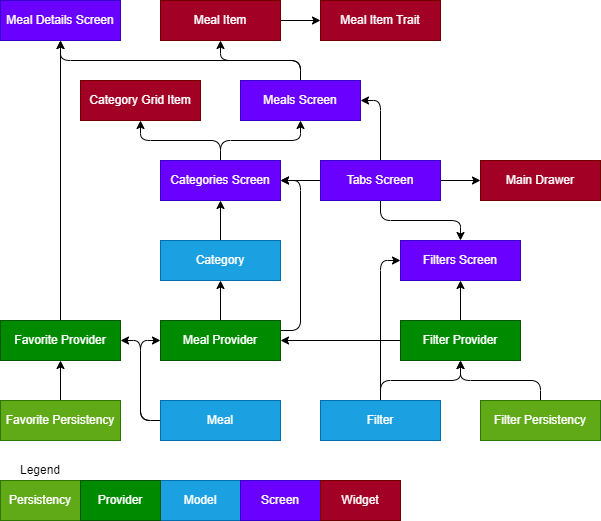

The diagram above was exported from draw.io. Its source (the exported page's mxGraphModel, read from the mxfile embedded in the PNG):
<mxGraphModel dx="799" dy="719" grid="1" gridSize="10" guides="1" tooltips="1" connect="1" arrows="1" fold="1" page="1" pageScale="1" pageWidth="1169" pageHeight="827" math="0" shadow="0">
  <root>
    <mxCell id="0" />
    <mxCell id="1" parent="0" />
    <mxCell id="22" style="edgeStyle=orthogonalEdgeStyle;html=1;exitX=0.5;exitY=0;exitDx=0;exitDy=0;entryX=0.5;entryY=1;entryDx=0;entryDy=0;" parent="1" source="2" target="8" edge="1">
      <mxGeometry relative="1" as="geometry" />
    </mxCell>
    <mxCell id="41" style="edgeStyle=orthogonalEdgeStyle;html=1;exitX=0.5;exitY=0;exitDx=0;exitDy=0;entryX=0;entryY=0.5;entryDx=0;entryDy=0;" parent="1" source="2" target="11" edge="1">
      <mxGeometry relative="1" as="geometry" />
    </mxCell>
    <mxCell id="2" value="Filter" style="whiteSpace=wrap;html=1;fillColor=#1ba1e2;fontColor=#ffffff;strokeColor=#006EAF;" parent="1" vertex="1">
      <mxGeometry x="360" y="680" width="120" height="40" as="geometry" />
    </mxCell>
    <mxCell id="37" style="edgeStyle=orthogonalEdgeStyle;html=1;exitX=0.5;exitY=0;exitDx=0;exitDy=0;entryX=0.5;entryY=1;entryDx=0;entryDy=0;" parent="1" source="3" target="10" edge="1">
      <mxGeometry relative="1" as="geometry" />
    </mxCell>
    <mxCell id="3" value="Category" style="whiteSpace=wrap;html=1;fillColor=#1ba1e2;fontColor=#ffffff;strokeColor=#006EAF;" parent="1" vertex="1">
      <mxGeometry x="200" y="520" width="120" height="40" as="geometry" />
    </mxCell>
    <mxCell id="28" style="edgeStyle=orthogonalEdgeStyle;html=1;exitX=0;exitY=0.5;exitDx=0;exitDy=0;entryX=0;entryY=0.5;entryDx=0;entryDy=0;" parent="1" source="4" target="9" edge="1">
      <mxGeometry relative="1" as="geometry">
        <Array as="points">
          <mxPoint x="180" y="700" />
          <mxPoint x="180" y="620" />
        </Array>
      </mxGeometry>
    </mxCell>
    <mxCell id="30" style="edgeStyle=orthogonalEdgeStyle;html=1;exitX=0;exitY=0.5;exitDx=0;exitDy=0;entryX=1;entryY=0.5;entryDx=0;entryDy=0;" parent="1" source="4" target="7" edge="1">
      <mxGeometry relative="1" as="geometry" />
    </mxCell>
    <mxCell id="4" value="Meal" style="whiteSpace=wrap;html=1;fillColor=#1ba1e2;fontColor=#ffffff;strokeColor=#006EAF;" parent="1" vertex="1">
      <mxGeometry x="200" y="680" width="120" height="40" as="geometry" />
    </mxCell>
    <mxCell id="20" style="edgeStyle=orthogonalEdgeStyle;html=1;exitX=0.5;exitY=0;exitDx=0;exitDy=0;entryX=0.5;entryY=1;entryDx=0;entryDy=0;" parent="1" source="5" target="7" edge="1">
      <mxGeometry relative="1" as="geometry" />
    </mxCell>
    <mxCell id="5" value="Favorite Persistency" style="whiteSpace=wrap;html=1;fillColor=#60a917;fontColor=#ffffff;strokeColor=#2D7600;" parent="1" vertex="1">
      <mxGeometry x="40" y="680" width="120" height="40" as="geometry" />
    </mxCell>
    <mxCell id="19" style="edgeStyle=orthogonalEdgeStyle;html=1;exitX=0.5;exitY=0;exitDx=0;exitDy=0;entryX=0.5;entryY=1;entryDx=0;entryDy=0;" parent="1" source="6" target="8" edge="1">
      <mxGeometry relative="1" as="geometry" />
    </mxCell>
    <mxCell id="6" value="Filter Persistency" style="whiteSpace=wrap;html=1;fillColor=#60a917;fontColor=#ffffff;strokeColor=#2D7600;" parent="1" vertex="1">
      <mxGeometry x="520" y="680" width="120" height="40" as="geometry" />
    </mxCell>
    <mxCell id="51" style="edgeStyle=orthogonalEdgeStyle;html=1;exitX=0.5;exitY=0;exitDx=0;exitDy=0;" edge="1" parent="1" source="7">
      <mxGeometry relative="1" as="geometry">
        <mxPoint x="100" y="320" as="targetPoint" />
      </mxGeometry>
    </mxCell>
    <mxCell id="7" value="Favorite Provider" style="whiteSpace=wrap;html=1;fillColor=#008a00;fontColor=#ffffff;strokeColor=#005700;" parent="1" vertex="1">
      <mxGeometry x="40" y="600" width="120" height="40" as="geometry" />
    </mxCell>
    <mxCell id="31" style="edgeStyle=orthogonalEdgeStyle;html=1;exitX=0;exitY=0.5;exitDx=0;exitDy=0;entryX=1;entryY=0.5;entryDx=0;entryDy=0;" parent="1" source="8" target="9" edge="1">
      <mxGeometry relative="1" as="geometry" />
    </mxCell>
    <mxCell id="32" style="edgeStyle=orthogonalEdgeStyle;html=1;exitX=0.5;exitY=0;exitDx=0;exitDy=0;entryX=0.5;entryY=1;entryDx=0;entryDy=0;" parent="1" source="8" target="11" edge="1">
      <mxGeometry relative="1" as="geometry" />
    </mxCell>
    <mxCell id="8" value="Filter Provider" style="whiteSpace=wrap;html=1;fillColor=#008a00;fontColor=#ffffff;strokeColor=#005700;" parent="1" vertex="1">
      <mxGeometry x="440" y="600" width="120" height="40" as="geometry" />
    </mxCell>
    <mxCell id="36" style="edgeStyle=orthogonalEdgeStyle;html=1;exitX=0.5;exitY=0;exitDx=0;exitDy=0;entryX=0.5;entryY=1;entryDx=0;entryDy=0;" parent="1" source="9" target="3" edge="1">
      <mxGeometry relative="1" as="geometry" />
    </mxCell>
    <mxCell id="50" style="edgeStyle=orthogonalEdgeStyle;html=1;exitX=1;exitY=0.25;exitDx=0;exitDy=0;entryX=1;entryY=0.5;entryDx=0;entryDy=0;" edge="1" parent="1" source="9" target="10">
      <mxGeometry relative="1" as="geometry">
        <Array as="points">
          <mxPoint x="340" y="610" />
          <mxPoint x="340" y="460" />
        </Array>
      </mxGeometry>
    </mxCell>
    <mxCell id="9" value="Meal Provider" style="whiteSpace=wrap;html=1;fillColor=#008a00;fontColor=#ffffff;strokeColor=#005700;" parent="1" vertex="1">
      <mxGeometry x="200" y="600" width="120" height="40" as="geometry" />
    </mxCell>
    <mxCell id="46" style="edgeStyle=orthogonalEdgeStyle;html=1;exitX=0.5;exitY=0;exitDx=0;exitDy=0;entryX=0.5;entryY=1;entryDx=0;entryDy=0;" edge="1" parent="1" source="10" target="15">
      <mxGeometry relative="1" as="geometry" />
    </mxCell>
    <mxCell id="47" style="edgeStyle=orthogonalEdgeStyle;html=1;exitX=0.5;exitY=0;exitDx=0;exitDy=0;entryX=0.5;entryY=1;entryDx=0;entryDy=0;" edge="1" parent="1" source="10" target="13">
      <mxGeometry relative="1" as="geometry" />
    </mxCell>
    <mxCell id="10" value="Categories Screen" style="whiteSpace=wrap;html=1;fillColor=#6a00ff;fontColor=#ffffff;strokeColor=#3700CC;" parent="1" vertex="1">
      <mxGeometry x="200" y="440" width="120" height="40" as="geometry" />
    </mxCell>
    <mxCell id="11" value="Filters Screen" style="whiteSpace=wrap;html=1;fillColor=#6a00ff;fontColor=#ffffff;strokeColor=#3700CC;" parent="1" vertex="1">
      <mxGeometry x="440" y="520" width="120" height="40" as="geometry" />
    </mxCell>
    <mxCell id="12" value="Meal Details Screen" style="whiteSpace=wrap;html=1;fillColor=#6a00ff;fontColor=#ffffff;strokeColor=#3700CC;" parent="1" vertex="1">
      <mxGeometry x="40" y="280" width="120" height="40" as="geometry" />
    </mxCell>
    <mxCell id="48" style="edgeStyle=orthogonalEdgeStyle;html=1;exitX=0.5;exitY=0;exitDx=0;exitDy=0;entryX=0.5;entryY=1;entryDx=0;entryDy=0;" edge="1" parent="1" source="13" target="12">
      <mxGeometry relative="1" as="geometry" />
    </mxCell>
    <mxCell id="49" style="edgeStyle=orthogonalEdgeStyle;html=1;exitX=0.5;exitY=0;exitDx=0;exitDy=0;" edge="1" parent="1" source="13" target="18">
      <mxGeometry relative="1" as="geometry" />
    </mxCell>
    <mxCell id="13" value="Meals Screen" style="whiteSpace=wrap;html=1;fillColor=#6a00ff;fontColor=#ffffff;strokeColor=#3700CC;" parent="1" vertex="1">
      <mxGeometry x="280" y="360" width="120" height="40" as="geometry" />
    </mxCell>
    <mxCell id="52" style="edgeStyle=orthogonalEdgeStyle;html=1;exitX=0;exitY=0.5;exitDx=0;exitDy=0;entryX=1;entryY=0.5;entryDx=0;entryDy=0;" edge="1" parent="1" source="14" target="10">
      <mxGeometry relative="1" as="geometry" />
    </mxCell>
    <mxCell id="53" style="edgeStyle=orthogonalEdgeStyle;html=1;exitX=0.5;exitY=1;exitDx=0;exitDy=0;entryX=0.5;entryY=0;entryDx=0;entryDy=0;" edge="1" parent="1" source="14" target="11">
      <mxGeometry relative="1" as="geometry" />
    </mxCell>
    <mxCell id="60" style="edgeStyle=orthogonalEdgeStyle;html=1;exitX=0.5;exitY=0;exitDx=0;exitDy=0;entryX=1;entryY=0.5;entryDx=0;entryDy=0;" edge="1" parent="1" source="14" target="13">
      <mxGeometry relative="1" as="geometry" />
    </mxCell>
    <mxCell id="62" style="edgeStyle=orthogonalEdgeStyle;html=1;exitX=1;exitY=0.5;exitDx=0;exitDy=0;entryX=0;entryY=0.5;entryDx=0;entryDy=0;" edge="1" parent="1" source="14" target="16">
      <mxGeometry relative="1" as="geometry" />
    </mxCell>
    <mxCell id="14" value="Tabs Screen" style="whiteSpace=wrap;html=1;fillColor=#6a00ff;fontColor=#ffffff;strokeColor=#3700CC;" parent="1" vertex="1">
      <mxGeometry x="360" y="440" width="120" height="40" as="geometry" />
    </mxCell>
    <mxCell id="15" value="Category Grid Item" style="whiteSpace=wrap;html=1;fillColor=#a20025;fontColor=#ffffff;strokeColor=#6F0000;" parent="1" vertex="1">
      <mxGeometry x="120" y="360" width="120" height="40" as="geometry" />
    </mxCell>
    <mxCell id="16" value="Main Drawer" style="whiteSpace=wrap;html=1;fillColor=#a20025;fontColor=#ffffff;strokeColor=#6F0000;" parent="1" vertex="1">
      <mxGeometry x="520" y="440" width="120" height="40" as="geometry" />
    </mxCell>
    <mxCell id="17" value="Meal Item Trait" style="whiteSpace=wrap;html=1;fillColor=#a20025;fontColor=#ffffff;strokeColor=#6F0000;" parent="1" vertex="1">
      <mxGeometry x="360" y="280" width="120" height="40" as="geometry" />
    </mxCell>
    <mxCell id="57" style="edgeStyle=orthogonalEdgeStyle;html=1;exitX=1;exitY=0.5;exitDx=0;exitDy=0;entryX=0;entryY=0.5;entryDx=0;entryDy=0;" edge="1" parent="1" source="18" target="17">
      <mxGeometry relative="1" as="geometry" />
    </mxCell>
    <mxCell id="18" value="Meal Item" style="whiteSpace=wrap;html=1;fillColor=#a20025;fontColor=#ffffff;strokeColor=#6F0000;" parent="1" vertex="1">
      <mxGeometry x="200" y="280" width="120" height="40" as="geometry" />
    </mxCell>
    <mxCell id="63" value="Persistency" style="whiteSpace=wrap;html=1;fillColor=#60a917;fontColor=#ffffff;strokeColor=#2D7600;" vertex="1" parent="1">
      <mxGeometry x="40" y="760" width="80" height="40" as="geometry" />
    </mxCell>
    <mxCell id="64" value="Model" style="whiteSpace=wrap;html=1;fillColor=#1ba1e2;fontColor=#ffffff;strokeColor=#006EAF;" vertex="1" parent="1">
      <mxGeometry x="200" y="760" width="80" height="40" as="geometry" />
    </mxCell>
    <mxCell id="65" value="Provider" style="whiteSpace=wrap;html=1;fillColor=#008a00;fontColor=#ffffff;strokeColor=#005700;" vertex="1" parent="1">
      <mxGeometry x="120" y="760" width="80" height="40" as="geometry" />
    </mxCell>
    <mxCell id="66" value="Screen" style="whiteSpace=wrap;html=1;fillColor=#6a00ff;fontColor=#ffffff;strokeColor=#3700CC;" vertex="1" parent="1">
      <mxGeometry x="280" y="760" width="80" height="40" as="geometry" />
    </mxCell>
    <mxCell id="67" value="Widget" style="whiteSpace=wrap;html=1;fillColor=#a20025;fontColor=#ffffff;strokeColor=#6F0000;" vertex="1" parent="1">
      <mxGeometry x="360" y="760" width="80" height="40" as="geometry" />
    </mxCell>
    <mxCell id="68" value="Legend" style="text;html=1;strokeColor=none;fillColor=none;align=center;verticalAlign=middle;whiteSpace=wrap;rounded=0;" vertex="1" parent="1">
      <mxGeometry x="40" y="740" width="80" height="20" as="geometry" />
    </mxCell>
  </root>
</mxGraphModel>